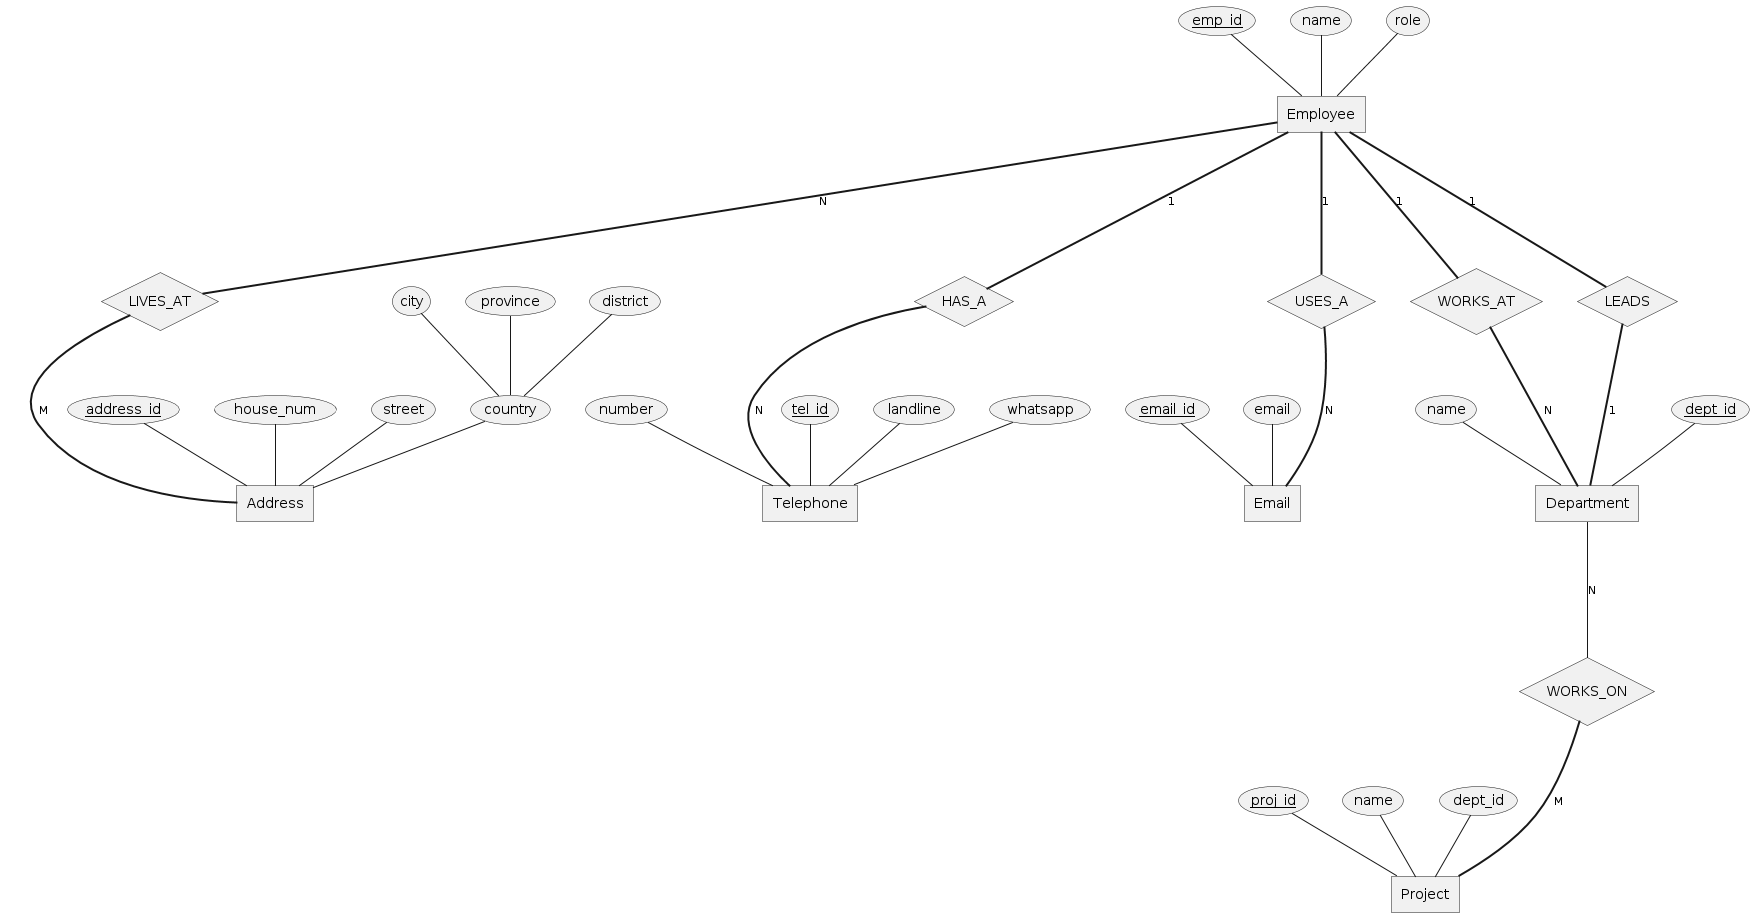

The diagram above was rendered by PlantUML. Its source (embedded in the PNG):
@startchen

entity Employee {
    emp_id <<key>>
    name
    role
}

entity Address {
    address_id <<key>>
    house_num
    street
    country {
        province
        district
        city
    }
}

entity Telephone {
    tel_id <<key>>
    landline
    whatsapp
    number
}

entity Email {
    email_id <<key>>
    email
}

entity Department {
    dept_id <<key>>
    name
}

entity Project {
    proj_id <<key>>
    name
    dept_id
}

relationship LIVES_AT {
}

relationship HAS_A {
}

relationship USES_A {
}

relationship WORKS_AT {
}

relationship WORKS_ON {
}

relationship LEADS {
}

Employee =N= LIVES_AT
LIVES_AT =M= Address

Employee =1= HAS_A
HAS_A =N= Telephone

Employee =1= USES_A
USES_A =N= Email

Employee =1= WORKS_AT
WORKS_AT =N= Department

Employee =1= LEADS
LEADS =1= Department

Department -N- WORKS_ON
WORKS_ON =M= Project

@endchen